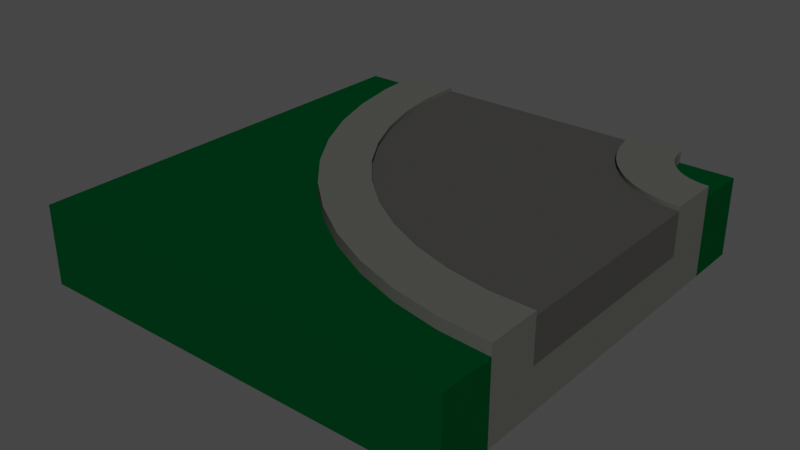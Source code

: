 # Source: zatacka.blend  (saved by Blender 3.6.13; exported with 4.5.12 LTS)
import bpy
from mathutils import Matrix  # noqa: F401  (used for matrix-valued properties, if any)

bpy.ops.wm.read_factory_settings(use_empty=True)
scene = bpy.context.scene
scene.name = 'Scene'

# ---- collections
col_collection = bpy.data.collections.new('Collection'); scene.collection.children.link(col_collection)

# ---- materials (node trees are filled in below, after node groups)
mat_grass = bpy.data.materials.new('Grass')
mat_grass.use_transparent_shadow = False
mat_grass.roughness = 1.0
mat_stone = bpy.data.materials.new('Stone')
mat_stone.use_transparent_shadow = False
mat_stone.roughness = 1.0
mat_asphalt = bpy.data.materials.new('Asphalt')
mat_asphalt.use_transparent_shadow = False
mat_asphalt.roughness = 1.0

# ---- material node trees
mat_grass.use_nodes = True; mat_grass.node_tree.nodes.clear()
_N = mat_grass.node_tree.nodes; _L = mat_grass.node_tree.links
n0 = _N.new('ShaderNodeBsdfPrincipled'); n0.name = 'Principled BSDF'; n0.location = (0, 300)
n0.distribution = 'GGX'
n0.subsurface_method = 'RANDOM_WALK_SKIN'
n0.inputs[0].default_value = (0.0, 0.04, 0.01, 1.0)
n0.inputs[2].default_value = 1.0
n0.inputs[3].default_value = 1.45
n0.inputs[13].default_value = 0.0
n0.inputs[27].default_value = (0.0, 0.0, 0.0, 1.0)
n0.inputs[28].default_value = 1.0
n1 = _N.new('ShaderNodeOutputMaterial'); n1.name = 'Material Output'; n1.location = (280, 300)
_L.new(n0.outputs[0], n1.inputs[0])
n1.is_active_output = True
mat_stone.use_nodes = True; mat_stone.node_tree.nodes.clear()
_N = mat_stone.node_tree.nodes; _L = mat_stone.node_tree.links
n0 = _N.new('ShaderNodeBsdfPrincipled'); n0.name = 'Principled BSDF'; n0.location = (0, 300)
n0.distribution = 'GGX'
n0.subsurface_method = 'RANDOM_WALK_SKIN'
n0.inputs[0].default_value = (0.07771, 0.08, 0.0712, 1.0)
n0.inputs[2].default_value = 1.0
n0.inputs[3].default_value = 1.45
n0.inputs[13].default_value = 0.0
n0.inputs[27].default_value = (0.0, 0.0, 0.0, 1.0)
n0.inputs[28].default_value = 1.0
n1 = _N.new('ShaderNodeOutputMaterial'); n1.name = 'Material Output'; n1.location = (280, 300)
_L.new(n0.outputs[0], n1.inputs[0])
n1.is_active_output = True
mat_asphalt.use_nodes = True; mat_asphalt.node_tree.nodes.clear()
_N = mat_asphalt.node_tree.nodes; _L = mat_asphalt.node_tree.links
n0 = _N.new('ShaderNodeBsdfPrincipled'); n0.name = 'Principled BSDF'; n0.location = (0, 300)
n0.distribution = 'GGX'
n0.subsurface_method = 'RANDOM_WALK_SKIN'
n0.inputs[0].default_value = (0.05, 0.04902, 0.0465, 1.0)
n0.inputs[2].default_value = 1.0
n0.inputs[3].default_value = 1.45
n0.inputs[13].default_value = 0.0
n0.inputs[27].default_value = (0.0, 0.0, 0.0, 1.0)
n0.inputs[28].default_value = 1.0
n1 = _N.new('ShaderNodeOutputMaterial'); n1.name = 'Material Output'; n1.location = (280, 300)
_L.new(n0.outputs[0], n1.inputs[0])
n1.is_active_output = True

# ---- world
world_world = bpy.data.worlds.new('World'); scene.world = world_world
world_world.use_nodes = True; world_world.node_tree.nodes.clear()
_N = world_world.node_tree.nodes; _L = world_world.node_tree.links
n0 = _N.new('ShaderNodeOutputWorld'); n0.name = 'World Output'; n0.location = (300, 300)
n1 = _N.new('ShaderNodeBackground'); n1.name = 'Background'; n1.location = (10, 300)
n1.inputs[0].default_value = (0.05088, 0.05088, 0.05088, 1.0)
_L.new(n1.outputs[0], n0.inputs[0])
n0.is_active_output = True
world_world.color = (0.05088, 0.05088, 0.05088)
world_world.use_sun_shadow = False
world_world.sun_shadow_jitter_overblur = 0.0

# ---- meshes
me_roadtile_153 = bpy.data.meshes.new('roadTile_153')
me_roadtile_153.from_pydata([(2.123, 0.6, -0.8929), (1.853, 0.6, -1.02), (1.853, 0.63, -1.02), (2.123, 0.63, -0.8929), (2.259, 0.6, -2.903), (2.25, 0.6, -3.0), (0.75, 0.6, -3.0), (0.7568, 0.6, -2.702), (0.8048, 0.6, -2.408), (0.8929, 0.6, -2.123), (1.02, 0.6, -1.853), (1.182, 0.6, -1.603), (1.378, 0.6, -1.378), (1.603, 0.6, -1.182), (2.408, 0.6, -0.8048), (2.702, 0.6, -0.7568), (3.0, 0.6, -0.75), (3.0, 0.6, -2.25), (2.903, 0.6, -2.259), (2.808, 0.6, -2.28), (2.717, 0.6, -2.313), (2.63, 0.6, -2.357), (2.549, 0.6, -2.412), (2.477, 0.6, -2.477), (2.412, 0.6, -2.549), (2.357, 0.6, -2.63), (2.313, 0.6, -2.717), (2.28, 0.6, -2.808), (2.259, 0.63, -2.903), (2.25, 0.63, -3.0), (2.28, 0.63, -2.808), (2.313, 0.63, -2.717), (2.357, 0.63, -2.63), (2.412, 0.63, -2.549), (2.477, 0.63, -2.477), (2.549, 0.63, -2.412), (2.63, 0.63, -2.357), (2.717, 0.63, -2.313), (2.808, 0.63, -2.28), (2.903, 0.63, -2.259), (3.0, 0.63, -2.25), (3.0, 6.317e-16, -0.375), (3.0, 0.0, -2.625), (3.0, 0.55, -2.625), (3.0, 0.63, -2.625), (3.0, 0.3, -2.25), (3.0, 0.3, -0.75), (3.0, 0.63, -0.75), (3.0, 0.63, -0.375), (3.0, 0.55, -0.375), (2.625, 0.0, -3.0), (3.0, 0.0, -3.0), (3.0, 9.024e-16, 0.0), (1.155e-14, 0.0, 0.0), (0.0, 0.0, -3.0), (0.375, 0.0, -3.0), (2.625, 0.55, -3.0), (3.0, 0.55, -3.0), (0.375, 0.55, -3.0), (0.375, 0.63, -3.0), (0.75, 0.63, -3.0), (0.75, 0.3, -3.0), (2.25, 0.3, -3.0), (2.625, 0.63, -3.0), (0.0, 0.55, -3.0), (3.0, 0.55, 0.0), (2.657, 0.55, -0.3975), (2.321, 0.55, -0.4644), (1.995, 0.55, -0.5748), (1.688, 0.55, -0.7267), (1.402, 0.55, -0.9174), (1.144, 0.55, -1.144), (0.9174, 0.55, -1.402), (0.7267, 0.55, -1.688), (0.5748, 0.55, -1.995), (0.4644, 0.55, -2.321), (0.3975, 0.55, -2.657), (5.775e-15, 0.55, 0.0), (2.657, 0.63, -0.3975), (0.3975, 0.63, -2.657), (0.4644, 0.63, -2.321), (0.5748, 0.63, -1.995), (0.7267, 0.63, -1.688), (0.9174, 0.63, -1.402), (1.144, 0.63, -1.144), (1.402, 0.63, -0.9174), (1.688, 0.63, -0.7267), (1.995, 0.63, -0.5748), (2.321, 0.63, -0.4644), (2.702, 0.63, -0.7568), (2.408, 0.63, -0.8048), (1.603, 0.63, -1.182), (1.378, 0.63, -1.378), (1.182, 0.63, -1.603), (1.02, 0.63, -1.853), (0.8929, 0.63, -2.123), (0.8048, 0.63, -2.408), (0.7568, 0.63, -2.702), (2.951, 0.63, -2.628), (2.903, 0.63, -2.638), (2.856, 0.63, -2.654), (2.812, 0.63, -2.675), (2.772, 0.63, -2.702), (2.735, 0.63, -2.735), (2.702, 0.63, -2.772), (2.675, 0.63, -2.812), (2.654, 0.63, -2.856), (2.638, 0.63, -2.903), (2.628, 0.63, -2.951), (2.951, 0.55, -2.628), (2.628, 0.55, -2.951), (2.638, 0.55, -2.903), (2.654, 0.55, -2.856), (2.675, 0.55, -2.812), (2.702, 0.55, -2.772), (2.735, 0.55, -2.735), (2.772, 0.55, -2.702), (2.812, 0.55, -2.675), (2.856, 0.55, -2.654), (2.903, 0.55, -2.638)], [], [(0, 1, 2, 3), (4, 5, 6, 7, 8, 9, 10, 11, 12, 13, 1, 0, 14, 15, 16, 17, 18, 19, 20, 21, 22, 23, 24, 25, 26, 27), (5, 4, 28, 29), (4, 27, 30, 28), (27, 26, 31, 30), (26, 25, 32, 31), (25, 24, 33, 32), (24, 23, 34, 33), (23, 22, 35, 34), (22, 21, 36, 35), (21, 20, 37, 36), (20, 19, 38, 37), (19, 18, 39, 38), (18, 17, 40, 39), (41, 42, 43, 44, 40, 17, 45, 46, 16, 47, 48, 49), (50, 51, 42, 41, 52, 53, 54, 55), (51, 50, 56, 57), (50, 55, 58, 59, 60, 6, 61, 62, 5, 29, 63, 56), (64, 58, 55, 54), (65, 49, 66, 67, 68, 69, 70, 71, 72, 73, 74, 75, 76, 58, 64, 77), (52, 41, 49, 65), (53, 52, 65, 77), (54, 53, 77, 64), (48, 78, 66, 49), (60, 59, 79, 80, 81, 82, 83, 84, 85, 86, 87, 88, 78, 48, 47, 89, 90, 3, 2, 91, 92, 93, 94, 95, 96, 97), (79, 59, 58, 76), (80, 79, 76, 75), (81, 80, 75, 74), (82, 81, 74, 73), (83, 82, 73, 72), (84, 83, 72, 71), (85, 84, 71, 70), (86, 85, 70, 69), (87, 86, 69, 68), (88, 87, 68, 67), (78, 88, 67, 66), (16, 15, 89, 47), (15, 14, 90, 89), (14, 0, 3, 90), (1, 13, 91, 2), (13, 12, 92, 91), (12, 11, 93, 92), (11, 10, 94, 93), (10, 9, 95, 94), (9, 8, 96, 95), (8, 7, 97, 96), (7, 6, 60, 97), (5, 62, 61, 6), (40, 44, 98, 99, 100, 101, 102, 103, 104, 105, 106, 107, 108, 63, 29, 28, 30, 31, 32, 33, 34, 35, 36, 37, 38, 39), (98, 44, 43, 109), (57, 56, 110, 111, 112, 113, 114, 115, 116, 117, 118, 119, 109, 43), (63, 108, 110, 56), (108, 107, 111, 110), (107, 106, 112, 111), (106, 105, 113, 112), (105, 104, 114, 113), (104, 103, 115, 114), (103, 102, 116, 115), (102, 101, 117, 116), (101, 100, 118, 117), (100, 99, 119, 118), (99, 98, 109, 119), (57, 43, 42, 51), (16, 46, 45, 17)])
me_roadtile_153.polygons.foreach_set('material_index', [1, 2, 1, 1, 1, 1, 1, 1, 1, 1, 1, 1, 1, 1, 1, 0, 0, 1, 0, 0, 0, 0, 0, 1, 1, 1, 1, 1, 1, 1, 1, 1, 1, 1, 1, 1, 1, 1, 1, 1, 1, 1, 1, 1, 1, 1, 1, 2, 1, 1, 0, 1, 1, 1, 1, 1, 1, 1, 1, 1, 1, 1, 0, 2])
_uv = me_roadtile_153.uv_layers.new(name='UVMap')
_uv.uv.foreach_set('vector', [-1.542, 0.6, -1.244, 0.6, -1.244, 0.63, -1.542, 0.63, 2.259, 2.903, 2.25, 3.0, 0.75, 3.0, 0.7568, 2.702, 0.8048, 2.408, 0.8929, 2.123, 1.02, 1.853, 1.182, 1.603, 1.378, 1.378, 1.603, 1.182, 1.853, 1.02, 2.123, 0.8929, 2.408, 0.8048, 2.702, 0.7568, 3.0, 0.75, 3.0, 2.25, 2.903, 2.259, 2.808, 2.28, 2.717, 2.313, 2.63, 2.357, 2.549, 2.412, 2.477, 2.477, 2.412, 2.549, 2.357, 2.63, 2.313, 2.717, 2.28, 2.808, -2.775, 0.6, -2.678, 0.6, -2.678, 0.63, -2.775, 0.63, -2.341, 0.6, -2.243, 0.6, -2.243, 0.63, -2.341, 0.63, -1.87, 0.6, -1.773, 0.6, -1.773, 0.63, -1.87, 0.63, -1.37, 0.6, -1.273, 0.6, -1.273, 0.63, -1.37, 0.63, -0.8502, 0.6, -0.7529, 0.6, -0.7529, 0.63, -0.8502, 0.63, -0.3172, 0.6, -0.2199, 0.6, -0.2199, 0.63, -0.3172, 0.63, 0.2199, 0.6, 0.3172, 0.6, 0.3172, 0.63, 0.2199, 0.63, 0.7529, 0.6, 0.8502, 0.6, 0.8502, 0.63, 0.7529, 0.63, 1.273, 0.6, 1.37, 0.6, 1.37, 0.63, 1.273, 0.63, 1.773, 0.6, 1.87, 0.6, 1.87, 0.63, 1.773, 0.63, 2.243, 0.6, 2.341, 0.6, 2.341, 0.63, 2.243, 0.63, 2.678, 0.6, 2.775, 0.6, 2.775, 0.63, 2.678, 0.63, 0.375, 7.742e-14, 2.625, 7.679e-14, 2.625, 0.55, 2.625, 0.63, 2.25, 0.63, 2.25, 0.6, 2.25, 0.3, 0.75, 0.3, 0.75, 0.6, 0.75, 0.63, 0.375, 0.63, 0.375, 0.55, -2.625, 3.0, -3.0, 3.0, -3.0, 2.625, -3.0, 0.375, -3.0, -9.959e-32, -1.155e-14, 0.0, 0.0, 3.0, -0.375, 3.0, -3.0, 2.52e-13, -2.625, 2.52e-13, -2.625, 0.55, -3.0, 0.55, -2.625, 1.531e-12, -0.375, 1.531e-12, -0.375, 0.55, -0.375, 0.63, -0.75, 0.63, -0.75, 0.6, -0.75, 0.3, -2.25, 0.3, -2.25, 0.6, -2.25, 0.63, -2.625, 0.63, -2.625, 0.55, -4.805e-12, 0.55, -0.375, 0.55, -0.375, 7.56e-13, -4.805e-12, 7.56e-13, 3.0, 1.11e-16, 3.0, 0.375, 2.657, 0.3975, 2.321, 0.4644, 1.995, 0.5748, 1.688, 0.7267, 1.402, 0.9174, 1.144, 1.144, 0.9174, 1.402, 0.7267, 1.688, 0.5748, 1.995, 0.4644, 2.321, 0.3975, 2.657, 0.375, 3.0, -3.62e-16, 3.0, 5.413e-15, 1.11e-16, 1.964e-13, 2.453e-14, 0.375, 2.426e-14, 0.375, 0.55, 1.964e-13, 0.55, 1.155e-14, 0.0, 3.0, 9.024e-16, 3.0, 0.55, 5.775e-15, 0.55, -3.0, 0.0, 0.0, -7.508e-31, 0.0, 0.55, -3.0, 0.55, 2.969, 0.63, 2.626, 0.63, 2.626, 0.55, 2.969, 0.55, 0.75, 3.0, 0.375, 3.0, 0.3975, 2.657, 0.4644, 2.321, 0.5748, 1.995, 0.7267, 1.688, 0.9174, 1.402, 1.144, 1.144, 1.402, 0.9174, 1.688, 0.7267, 1.995, 0.5748, 2.321, 0.4644, 2.657, 0.3975, 3.0, 0.375, 3.0, 0.75, 2.702, 0.7568, 2.408, 0.8048, 2.123, 0.8929, 1.853, 1.02, 1.603, 1.182, 1.378, 1.378, 1.182, 1.603, 1.02, 1.853, 0.8929, 2.123, 0.8048, 2.408, 0.7568, 2.702, -2.626, 0.63, -2.969, 0.63, -2.969, 0.55, -2.626, 0.55, -2.185, 0.63, -2.529, 0.63, -2.529, 0.55, -2.185, 0.55, -1.705, 0.63, -2.048, 0.63, -2.048, 0.55, -1.705, 0.55, -1.192, 0.63, -1.535, 0.63, -1.535, 0.55, -1.192, 0.55, -0.656, 0.63, -0.9994, 0.63, -0.9994, 0.55, -0.656, 0.55, -0.1058, 0.63, -0.4492, 0.63, -0.4492, 0.55, -0.1058, 0.55, 0.4492, 0.63, 0.1058, 0.63, 0.1058, 0.55, 0.4492, 0.55, 0.9994, 0.63, 0.656, 0.63, 0.656, 0.55, 0.9994, 0.55, 1.535, 0.63, 1.192, 0.63, 1.192, 0.55, 1.535, 0.55, 2.048, 0.63, 1.705, 0.63, 1.705, 0.55, 2.048, 0.55, 2.529, 0.63, 2.185, 0.63, 2.185, 0.55, 2.529, 0.55, -2.982, 0.6, -2.684, 0.6, -2.684, 0.63, -2.982, 0.63, -2.545, 0.6, -2.247, 0.6, -2.247, 0.63, -2.545, 0.63, -2.062, 0.6, -1.764, 0.6, -1.764, 0.63, -2.062, 0.63, -0.9959, 0.6, -0.6977, 0.6, -0.6977, 0.63, -0.9959, 0.63, -0.4332, 0.6, -0.135, 0.6, -0.135, 0.63, -0.4332, 0.63, 0.135, 0.6, 0.4332, 0.6, 0.4332, 0.63, 0.135, 0.63, 0.6977, 0.6, 0.9959, 0.6, 0.9959, 0.63, 0.6977, 0.63, 1.244, 0.6, 1.542, 0.6, 1.542, 0.63, 1.244, 0.63, 1.764, 0.6, 2.062, 0.6, 2.062, 0.63, 1.764, 0.63, 2.247, 0.6, 2.545, 0.6, 2.545, 0.63, 2.247, 0.63, 2.684, 0.6, 2.982, 0.6, 2.982, 0.63, 2.684, 0.63, -2.25, 0.6, -2.25, 0.3, -0.75, 0.3, -0.75, 0.6, 3.0, 2.25, 3.0, 2.625, 2.951, 2.628, 2.903, 2.638, 2.856, 2.654, 2.812, 2.675, 2.772, 2.702, 2.735, 2.735, 2.702, 2.772, 2.675, 2.812, 2.654, 2.856, 2.638, 2.903, 2.628, 2.951, 2.625, 3.0, 2.25, 3.0, 2.259, 2.903, 2.28, 2.808, 2.313, 2.717, 2.357, 2.63, 2.412, 2.549, 2.477, 2.477, 2.549, 2.412, 2.63, 2.357, 2.717, 2.313, 2.808, 2.28, 2.903, 2.259, -2.773, 0.63, -2.822, 0.63, -2.822, 0.55, -2.773, 0.55, 3.0, 3.0, 2.625, 3.0, 2.628, 2.951, 2.638, 2.903, 2.654, 2.856, 2.675, 2.812, 2.702, 2.772, 2.735, 2.735, 2.772, 2.702, 2.812, 2.675, 2.856, 2.654, 2.903, 2.638, 2.951, 2.628, 3.0, 2.625, 2.822, 0.63, 2.773, 0.63, 2.773, 0.55, 2.822, 0.55, 2.382, 0.63, 2.333, 0.63, 2.333, 0.55, 2.382, 0.55, 1.901, 0.63, 1.852, 0.63, 1.852, 0.55, 1.901, 0.55, 1.388, 0.63, 1.339, 0.63, 1.339, 0.55, 1.388, 0.55, 0.8522, 0.63, 0.8032, 0.63, 0.8032, 0.55, 0.8522, 0.55, 0.302, 0.63, 0.253, 0.63, 0.253, 0.55, 0.302, 0.55, -0.253, 0.63, -0.302, 0.63, -0.302, 0.55, -0.253, 0.55, -0.8032, 0.63, -0.8522, 0.63, -0.8522, 0.55, -0.8032, 0.55, -1.339, 0.63, -1.388, 0.63, -1.388, 0.55, -1.339, 0.55, -1.852, 0.63, -1.901, 0.63, -1.901, 0.55, -1.852, 0.55, -2.333, 0.63, -2.382, 0.63, -2.382, 0.55, -2.333, 0.55, 3.0, 0.55, 2.625, 0.55, 2.625, 3.938e-14, 3.0, 3.938e-14, 0.75, 0.6, 0.75, 0.3, 2.25, 0.3, 2.25, 0.6])
me_roadtile_153.materials.append(mat_grass)
me_roadtile_153.materials.append(mat_stone)
me_roadtile_153.materials.append(mat_asphalt)
me_roadtile_153.update()
me_roadtile_153.normals_split_custom_set([tuple(v) for v in zip(*[iter([0.3611, 0.0, -0.9325, 0.4866, -3.028e-09, -0.8737, 0.4866, 0.0, -0.8737, 0.3611, 3.028e-09, -0.9325, 0.0, 1.0, -9.741e-09, 0.0, 1.0, -9.741e-09, 0.0, 1.0, -9.741e-09, 0.0, 1.0, -9.741e-09, 0.0, 1.0, -9.741e-09, 0.0, 1.0, -9.741e-09, 0.0, 1.0, -9.741e-09, 0.0, 1.0, -9.741e-09, 0.0, 1.0, -9.741e-09, 0.0, 1.0, -9.741e-09, 0.0, 1.0, -9.741e-09, 0.0, 1.0, -9.741e-09, 0.0, 1.0, -9.741e-09, 0.0, 1.0, -9.741e-09, 0.0, 1.0, -9.741e-09, 0.0, 1.0, -9.741e-09, 0.0, 1.0, -9.741e-09, 0.0, 1.0, -9.741e-09, 0.0, 1.0, -9.741e-09, 0.0, 1.0, -9.741e-09, 0.0, 1.0, -9.741e-09, 0.0, 1.0, -9.741e-09, 0.0, 1.0, -9.741e-09, 0.0, 1.0, -9.741e-09, 0.0, 1.0, -9.741e-09, 0.0, 1.0, -9.741e-09, -0.9956, 0.0, 0.09405, -0.9877, 3.012e-06, 0.1563, -0.9877, -2.998e-06, 0.1563, -0.9956, 0.0, 0.09405, -0.9877, 3.01e-05, 0.1564, -0.9603, 3.012e-06, 0.2789, -0.9603, -2.998e-06, 0.2789, -0.9877, -3.015e-06, 0.1564, -0.9603, 3e-06, 0.2789, -0.9178, 3.015e-06, 0.3971, -0.9178, -3e-06, 0.3971, -0.9603, -3.015e-06, 0.2789, -0.9178, 2.106e-05, 0.3971, -0.8608, 3.017e-06, 0.509, -0.8608, -3.003e-06, 0.509, -0.9178, -3.012e-06, 0.3971, -0.8608, 3.003e-06, 0.509, -0.7902, 3.012e-06, 0.6129, -0.7902, -2.998e-06, 0.6129, -0.8608, -3.017e-06, 0.509, -0.7902, 2.107e-05, 0.6129, -0.7071, 3.015e-06, 0.7071, -0.7071, -3e-06, 0.7071, -0.7902, -3.015e-06, 0.6129, -0.7071, 3e-06, 0.7071, -0.6129, 3.015e-06, 0.7902, -0.6129, 3.312e-05, 0.7902, -0.7071, -3.015e-06, 0.7071, -0.6129, 2.998e-06, 0.7902, -0.509, 3.017e-06, 0.8608, -0.509, 3.314e-05, 0.8608, -0.6129, -3.012e-06, 0.7902, -0.509, 3.003e-06, 0.8608, -0.3971, 3.012e-06, 0.9178, -0.3971, -2.998e-06, 0.9178, -0.509, -3.017e-06, 0.8608, -0.3971, 3e-06, 0.9178, -0.2789, 3.015e-06, 0.9603, -0.2789, -3e-06, 0.9603, -0.3971, -3.015e-06, 0.9178, -0.2789, 2.998e-06, 0.9603, -0.1564, 3.015e-06, 0.9877, -0.1564, 2.409e-05, 0.9877, -0.2789, -3.012e-06, 0.9603, -0.1563, 2.998e-06, 0.9877, -0.09405, 0.0, 0.9956, -0.09405, 0.0, 0.9956, -0.1563, -3.012e-06, 0.9877, 1.0, 0.0, 0.0, 1.0, 0.0, 0.0, 1.0, 0.0, 0.0, 1.0, 0.0, 0.0, 1.0, 0.0, 0.0, 1.0, 0.0, 0.0, 1.0, 0.0, 0.0, 1.0, 0.0, 0.0, 1.0, 0.0, 0.0, 1.0, 0.0, 0.0, 1.0, 0.0, 0.0, 1.0, 0.0, 0.0, 1.109e-16, -1.0, 1.504e-16, 1.109e-16, -1.0, 1.504e-16, 1.109e-16, -1.0, 1.504e-16, 1.109e-16, -1.0, 1.504e-16, 1.109e-16, -1.0, 1.504e-16, 1.109e-16, -1.0, 1.504e-16, 1.109e-16, -1.0, 1.504e-16, 1.109e-16, -1.0, 1.504e-16, 0.0, 0.0, -1.0, 0.0, 0.0, -1.0, 0.0, 0.0, -1.0, 0.0, 0.0, -1.0, 0.0, 0.0, -1.0, 0.0, 0.0, -1.0, 0.0, 0.0, -1.0, 0.0, 0.0, -1.0, 0.0, 0.0, -1.0, 0.0, 0.0, -1.0, 0.0, 0.0, -1.0, 0.0, 0.0, -1.0, 0.0, 0.0, -1.0, 0.0, 0.0, -1.0, 0.0, 0.0, -1.0, 0.0, 0.0, -1.0, 0.0, 0.0, -1.0, 0.0, 0.0, -1.0, 0.0, 0.0, -1.0, 0.0, 0.0, -1.0, 0.0, 1.0, -4.135e-09, 0.0, 1.0, -4.135e-09, 0.0, 1.0, -4.135e-09, 0.0, 1.0, -4.135e-09, 0.0, 1.0, -4.135e-09, 0.0, 1.0, -4.135e-09, 0.0, 1.0, -4.135e-09, 0.0, 1.0, -4.135e-09, 0.0, 1.0, -4.135e-09, 0.0, 1.0, -4.135e-09, 0.0, 1.0, -4.135e-09, 0.0, 1.0, -4.135e-09, 0.0, 1.0, -4.135e-09, 0.0, 1.0, -4.135e-09, 0.0, 1.0, -4.135e-09, 0.0, 1.0, -4.135e-09, 1.0, 0.0, 0.0, 1.0, 0.0, 0.0, 1.0, 0.0, 0.0, 1.0, 0.0, 0.0, 0.0, 0.0, 1.0, 0.0, 0.0, 1.0, 0.0, 0.0, 1.0, 0.0, 0.0, 1.0, -1.0, -5.25e-15, 2.888e-15, -1.0, -5.25e-15, 2.888e-15, -1.0, -5.25e-15, 2.888e-15, -1.0, -5.25e-15, 2.888e-15, -0.0654, 0.0, 0.9979, -0.1305, -3.139e-06, 0.9914, -0.1305, -3.448e-05, 0.9914, -0.0654, 0.0, 0.9979, 0.0, 1.0, 2.1e-08, 0.0, 1.0, 2.1e-08, 0.0, 1.0, 2.1e-08, 0.0, 1.0, 2.1e-08, 0.0, 1.0, 2.1e-08, 0.0, 1.0, 2.1e-08, 0.0, 1.0, 2.1e-08, 0.0, 1.0, 2.1e-08, 0.0, 1.0, 2.1e-08, 0.0, 1.0, 2.1e-08, 0.0, 1.0, 2.1e-08, 0.0, 1.0, 2.1e-08, 0.0, 1.0, 2.1e-08, 0.0, 1.0, 2.1e-08, 0.0, 1.0, 2.1e-08, 0.0, 1.0, 2.1e-08, 0.0, 1.0, 2.1e-08, 0.0, 1.0, 2.1e-08, 0.0, 1.0, 2.1e-08, 0.0, 1.0, 2.1e-08, 0.0, 1.0, 2.1e-08, 0.0, 1.0, 2.1e-08, 0.0, 1.0, 2.1e-08, 0.0, 1.0, 2.1e-08, 0.0, 1.0, 2.1e-08, 0.0, 1.0, 2.1e-08, -0.9914, 2.508e-05, 0.1305, -0.9979, 0.0, 0.0654, -0.9979, 0.0, 0.0654, -0.9914, 3.139e-06, 0.1305, -0.9659, -3.124e-06, 0.2588, -0.9914, -3.139e-06, 0.1305, -0.9914, 3.124e-06, 0.1305, -0.9659, 3.139e-06, 0.2588, -0.9239, -3.124e-06, 0.3827, -0.9659, -3.139e-06, 0.2588, -0.9659, 3.124e-06, 0.2588, -0.9239, 3.139e-06, 0.3827, -0.866, -3.124e-06, 0.5, -0.9239, -3.139e-06, 0.3827, -0.9239, 3.124e-06, 0.3827, -0.866, 3.139e-06, 0.5, -0.7934, -3.124e-06, 0.6087, -0.866, -3.139e-06, 0.5, -0.866, 3.124e-06, 0.5, -0.7934, 3.139e-06, 0.6087, -0.7071, 3.45e-05, 0.7071, -0.7934, -3.139e-06, 0.6088, -0.7934, 3.124e-06, 0.6088, -0.7071, 3.141e-06, 0.7071, -0.6088, -3.124e-06, 0.7934, -0.7071, -3.141e-06, 0.7071, -0.7071, 3.126e-06, 0.7071, -0.6088, 3.139e-06, 0.7934, -0.5, 2.508e-05, 0.866, -0.6087, -3.139e-06, 0.7934, -0.6087, 3.124e-06, 0.7934, -0.5, 3.139e-06, 0.866, -0.3827, -3.124e-06, 0.9239, -0.5, -3.139e-06, 0.866, -0.5, 3.124e-06, 0.866, -0.3827, 3.139e-06, 0.9239, -0.2588, -3.124e-06, 0.9659, -0.3827, -3.139e-06, 0.9239, -0.3827, 3.124e-06, 0.9239, -0.2588, 3.139e-06, 0.9659, -0.1305, -3.124e-06, 0.9914, -0.2588, -3.139e-06, 0.9659, -0.2588, 3.124e-06, 0.9659, -0.1305, 3.139e-06, 0.9914, 0.0229, 0.0, -0.9997, 0.09209, -3.028e-09, -0.9958, 0.09209, 0.0, -0.9958, 0.0229, 0.0, -0.9997, 0.09209, 0.0, -0.9958, 0.2288, -3.028e-09, -0.9735, 0.2288, 0.0, -0.9735, 0.09209, 3.028e-09, -0.9958, 0.2288, 0.0, -0.9735, 0.3611, -3.028e-09, -0.9325, 0.3611, 0.0, -0.9325, 0.2288, 3.028e-09, -0.9735, 0.4865, 0.0, -0.8737, 0.6026, -3.028e-09, -0.798, 0.6026, 0.0, -0.798, 0.4865, 3.028e-09, -0.8737, 0.6026, 0.0, -0.798, 0.7071, -3.028e-09, -0.7071, 0.7071, 0.0, -0.7071, 0.6026, 3.028e-09, -0.798, 0.7071, 0.0, -0.7071, 0.798, -3.028e-09, -0.6026, 0.798, 0.0, -0.6026, 0.7071, 3.028e-09, -0.7071, 0.798, 0.0, -0.6026, 0.8737, -3.028e-09, -0.4865, 0.8737, 0.0, -0.4865, 0.798, 3.028e-09, -0.6026, 0.8737, 0.0, -0.4866, 0.9325, -3.028e-09, -0.3611, 0.9325, 0.0, -0.3611, 0.8737, 3.028e-09, -0.4866, 0.9325, 0.0, -0.3611, 0.9735, -3.028e-09, -0.2288, 0.9735, 0.0, -0.2288, 0.9325, 3.028e-09, -0.3611, 0.9735, 0.0, -0.2288, 0.9958, -3.028e-09, -0.09209, 0.9958, 0.0, -0.09209, 0.9735, 3.028e-09, -0.2288, 0.9958, 0.0, -0.09209, 0.9997, 0.0, -0.0229, 0.9997, 0.0, -0.0229, 0.9958, 3.028e-09, -0.09209, 0.0, 0.0, -1.0, 0.0, 0.0, -1.0, 0.0, 0.0, -1.0, 0.0, 0.0, -1.0, 0.0, 1.0, -3.46e-08, 0.0, 1.0, -3.46e-08, 0.0, 1.0, -3.46e-08, 0.0, 1.0, -3.46e-08, 0.0, 1.0, -3.46e-08, 0.0, 1.0, -3.46e-08, 0.0, 1.0, -3.46e-08, 0.0, 1.0, -3.46e-08, 0.0, 1.0, -3.46e-08, 0.0, 1.0, -3.46e-08, 0.0, 1.0, -3.46e-08, 0.0, 1.0, -3.46e-08, 0.0, 1.0, -3.46e-08, 0.0, 1.0, -3.46e-08, 0.0, 1.0, -3.46e-08, 0.0, 1.0, -3.46e-08, 0.0, 1.0, -3.46e-08, 0.0, 1.0, -3.46e-08, 0.0, 1.0, -3.46e-08, 0.0, 1.0, -3.46e-08, 0.0, 1.0, -3.46e-08, 0.0, 1.0, -3.46e-08, 0.0, 1.0, -3.46e-08, 0.0, 1.0, -3.46e-08, 0.0, 1.0, -3.46e-08, 0.0, 1.0, -3.46e-08, 0.1305, 0.0, -0.9914, 0.06544, 0.0, -0.9979, 0.06544, 0.0, -0.9979, 0.1305, -2.858e-09, -0.9914, 0.0, 1.0, 1.522e-07, 0.0, 1.0, 1.522e-07, 0.0, 1.0, 1.522e-07, 0.0, 1.0, 1.522e-07, 0.0, 1.0, 1.522e-07, 0.0, 1.0, 1.522e-07, 0.0, 1.0, 1.522e-07, 0.0, 1.0, 1.522e-07, 0.0, 1.0, 1.522e-07, 0.0, 1.0, 1.522e-07, 0.0, 1.0, 1.522e-07, 0.0, 1.0, 1.522e-07, 0.0, 1.0, 1.522e-07, 0.0, 1.0, 1.522e-07, 0.9979, 0.0, -0.06544, 0.9914, 2.858e-09, -0.1305, 0.9914, 0.0, -0.1305, 0.9979, 0.0, -0.06544, 0.9914, 0.0, -0.1305, 0.9659, 2.858e-09, -0.2588, 0.9659, 0.0, -0.2588, 0.9914, -2.858e-09, -0.1305, 0.9659, 0.0, -0.2588, 0.9239, 2.856e-09, -0.3827, 0.9239, 0.0, -0.3827, 0.9659, -2.86e-09, -0.2588, 0.9239, 0.0, -0.3827, 0.866, 2.862e-09, -0.5, 0.866, 0.0, -0.5, 0.9239, -2.856e-09, -0.3827, 0.866, 0.0, -0.5, 0.7934, 2.862e-09, -0.6088, 0.7934, 0.0, -0.6088, 0.866, -2.854e-09, -0.5, 0.7933, 0.0, -0.6088, 0.7071, 2.86e-09, -0.7071, 0.7071, 0.0, -0.7071, 0.7933, -2.856e-09, -0.6088, 0.7071, 0.0, -0.7071, 0.6088, 2.856e-09, -0.7933, 0.6088, 0.0, -0.7933, 0.7071, -2.86e-09, -0.7071, 0.6088, 0.0, -0.7934, 0.5, 2.854e-09, -0.866, 0.5, 0.0, -0.866, 0.6088, -2.862e-09, -0.7934, 0.5, 0.0, -0.866, 0.3827, 2.856e-09, -0.9239, 0.3827, 0.0, -0.9239, 0.5, -2.862e-09, -0.866, 0.3827, 0.0, -0.9239, 0.2588, 2.86e-09, -0.9659, 0.2588, 0.0, -0.9659, 0.3827, -2.856e-09, -0.9239, 0.2588, 0.0, -0.9659, 0.1305, 2.858e-09, -0.9914, 0.1305, 0.0, -0.9914, 0.2588, -2.858e-09, -0.9659, 1.0, 0.0, 0.0, 1.0, 0.0, 0.0, 1.0, 0.0, 0.0, 1.0, 0.0, 0.0, 1.0, 0.0, 0.0, 1.0, 0.0, 0.0, 1.0, 0.0, 0.0, 1.0, 0.0, 0.0])] * 3)])

# ---- objects
ob_roadtile_153 = bpy.data.objects.new('roadTile_153', me_roadtile_153)

# ---- transforms, parenting, visibility, modifiers, constraints
ob_roadtile_153.location = (0.001896, 0.006937, -7.898e-05)
ob_roadtile_153.rotation_euler = (1.571, -0.0, 0.0)
ob_roadtile_153.scale = (0.3308, 0.3308, 0.3308)

# ---- collection membership
col_collection.objects.link(ob_roadtile_153)

# ---- scene / render settings (as saved in the file)
scene.frame_start = 1; scene.frame_end = 250; scene.frame_set(1)
scene.render.engine = 'BLENDER_EEVEE_NEXT'
scene.cycles.sampling_pattern = 'TABULATED_SOBOL'
scene.view_settings.view_transform = 'Filmic'
bpy.context.view_layer.update()

# ---- added for rendering (the .blend has no active camera and no usable light): camera, sun
cam_auto = bpy.data.cameras.new('AutoCamera')
cam_auto.lens = 50.0
cam_auto.sensor_width = 36.0
cam_auto.clip_end = 1000.0
ob_auto_camera = bpy.data.objects.new('AutoCamera', cam_auto)
scene.collection.objects.link(ob_auto_camera)
ob_auto_camera.location = (1.81113, -1.07234, 1.1545)
ob_auto_camera.rotation_euler = (1.09748, -7.21219e-08, 0.694738)
scene.camera = ob_auto_camera
light_auto_sun = bpy.data.lights.new('AutoSun', 'SUN')
light_auto_sun.energy = 3.0
light_auto_sun.angle = 0.0523599
ob_auto_sun = bpy.data.objects.new('AutoSun', light_auto_sun)
scene.collection.objects.link(ob_auto_sun)
ob_auto_sun.rotation_euler = (0.872665, 0.174533, 0.523599)
bpy.context.view_layer.update()
